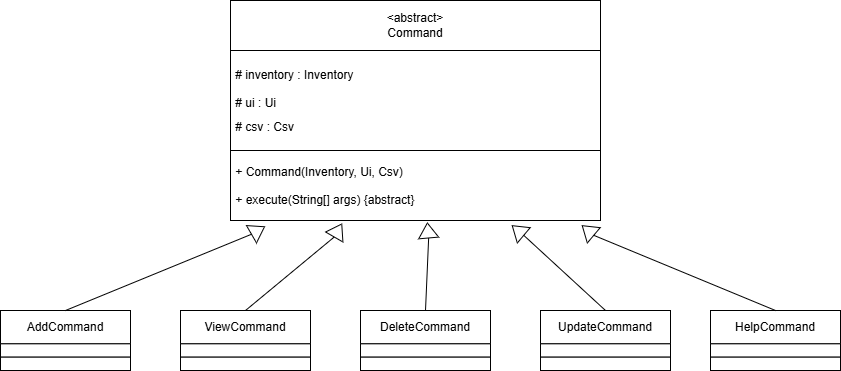

The diagram above was exported from draw.io. Its source (the exported page's mxGraphModel, read from the mxfile embedded in the PNG):
<mxGraphModel dx="1983" dy="1526" grid="1" gridSize="10" guides="1" tooltips="1" connect="1" arrows="1" fold="1" page="0" pageScale="1" pageWidth="850" pageHeight="1100" math="0" shadow="0">
  <root>
    <mxCell id="0" />
    <mxCell id="1" parent="0" />
    <mxCell id="jVFzerrqxQf79BVDgLIn-1" value="&amp;lt;abstract&amp;gt;&lt;br&gt;Command" style="rounded=0;whiteSpace=wrap;html=1;" parent="1" vertex="1">
      <mxGeometry x="-70" y="-700" width="370" height="50" as="geometry" />
    </mxCell>
    <mxCell id="jVFzerrqxQf79BVDgLIn-2" value="&amp;nbsp;# inventory : Inventory&lt;div&gt;&lt;br&gt;&lt;div style=&quot;line-height: 100%;&quot;&gt;&amp;nbsp;# ui : Ui&lt;/div&gt;&lt;div style=&quot;line-height: 100%;&quot;&gt;&lt;br&gt;&lt;/div&gt;&lt;div style=&quot;line-height: 100%;&quot;&gt;&lt;span style=&quot;background-color: initial;&quot;&gt;&amp;nbsp;# csv : Csv&lt;/span&gt;&lt;/div&gt;&lt;/div&gt;" style="rounded=0;whiteSpace=wrap;html=1;align=left;" parent="1" vertex="1">
      <mxGeometry x="-70" y="-650" width="370" height="100" as="geometry" />
    </mxCell>
    <mxCell id="jVFzerrqxQf79BVDgLIn-3" value="&amp;nbsp;+ Command(Inventory, Ui, Csv)&lt;div&gt;&lt;br&gt;&lt;div style=&quot;line-height: 100%;&quot;&gt;&amp;nbsp;+ execute(String[] args) {abstract}&lt;/div&gt;&lt;/div&gt;" style="rounded=0;whiteSpace=wrap;html=1;align=left;" parent="1" vertex="1">
      <mxGeometry x="-70" y="-550" width="370" height="70" as="geometry" />
    </mxCell>
    <mxCell id="jVFzerrqxQf79BVDgLIn-7" value="" style="group" parent="1" connectable="0" vertex="1">
      <mxGeometry x="-300" y="-390" width="130" height="60" as="geometry" />
    </mxCell>
    <mxCell id="jVFzerrqxQf79BVDgLIn-4" value="AddCommand" style="rounded=0;whiteSpace=wrap;html=1;" parent="jVFzerrqxQf79BVDgLIn-7" vertex="1">
      <mxGeometry width="130" height="33.333333333333336" as="geometry" />
    </mxCell>
    <mxCell id="jVFzerrqxQf79BVDgLIn-5" value="" style="rounded=0;whiteSpace=wrap;html=1;align=left;" parent="jVFzerrqxQf79BVDgLIn-7" vertex="1">
      <mxGeometry y="33.333333333333336" width="130" height="13.333333333333332" as="geometry" />
    </mxCell>
    <mxCell id="jVFzerrqxQf79BVDgLIn-6" value="" style="rounded=0;whiteSpace=wrap;html=1;align=left;" parent="jVFzerrqxQf79BVDgLIn-7" vertex="1">
      <mxGeometry y="46.66666666666667" width="130" height="13.333333333333332" as="geometry" />
    </mxCell>
    <mxCell id="jVFzerrqxQf79BVDgLIn-8" value="" style="group" parent="1" connectable="0" vertex="1">
      <mxGeometry x="-120" y="-390" width="130" height="60" as="geometry" />
    </mxCell>
    <mxCell id="jVFzerrqxQf79BVDgLIn-9" value="ViewCommand" style="rounded=0;whiteSpace=wrap;html=1;" parent="jVFzerrqxQf79BVDgLIn-8" vertex="1">
      <mxGeometry width="130" height="33.333333333333336" as="geometry" />
    </mxCell>
    <mxCell id="jVFzerrqxQf79BVDgLIn-10" value="" style="rounded=0;whiteSpace=wrap;html=1;align=left;" parent="jVFzerrqxQf79BVDgLIn-8" vertex="1">
      <mxGeometry y="33.333333333333336" width="130" height="13.333333333333332" as="geometry" />
    </mxCell>
    <mxCell id="jVFzerrqxQf79BVDgLIn-11" value="" style="rounded=0;whiteSpace=wrap;html=1;align=left;" parent="jVFzerrqxQf79BVDgLIn-8" vertex="1">
      <mxGeometry y="46.66666666666667" width="130" height="13.333333333333332" as="geometry" />
    </mxCell>
    <mxCell id="jVFzerrqxQf79BVDgLIn-24" style="edgeStyle=none;curved=1;rounded=0;orthogonalLoop=1;jettySize=auto;html=1;exitX=0.5;exitY=0;exitDx=0;exitDy=0;fontSize=12;startSize=8;endSize=8;" parent="jVFzerrqxQf79BVDgLIn-8" source="jVFzerrqxQf79BVDgLIn-9" target="jVFzerrqxQf79BVDgLIn-9" edge="1">
      <mxGeometry relative="1" as="geometry" />
    </mxCell>
    <mxCell id="jVFzerrqxQf79BVDgLIn-12" value="" style="group" parent="1" connectable="0" vertex="1">
      <mxGeometry x="60" y="-390" width="130" height="60" as="geometry" />
    </mxCell>
    <mxCell id="jVFzerrqxQf79BVDgLIn-13" value="DeleteCommand" style="rounded=0;whiteSpace=wrap;html=1;" parent="jVFzerrqxQf79BVDgLIn-12" vertex="1">
      <mxGeometry width="130" height="33.333333333333336" as="geometry" />
    </mxCell>
    <mxCell id="jVFzerrqxQf79BVDgLIn-14" value="" style="rounded=0;whiteSpace=wrap;html=1;align=left;" parent="jVFzerrqxQf79BVDgLIn-12" vertex="1">
      <mxGeometry y="33.333333333333336" width="130" height="13.333333333333332" as="geometry" />
    </mxCell>
    <mxCell id="jVFzerrqxQf79BVDgLIn-15" value="" style="rounded=0;whiteSpace=wrap;html=1;align=left;" parent="jVFzerrqxQf79BVDgLIn-12" vertex="1">
      <mxGeometry y="46.66666666666667" width="130" height="13.333333333333332" as="geometry" />
    </mxCell>
    <mxCell id="jVFzerrqxQf79BVDgLIn-20" value="" style="group" parent="1" connectable="0" vertex="1">
      <mxGeometry x="240" y="-390" width="130" height="60" as="geometry" />
    </mxCell>
    <mxCell id="jVFzerrqxQf79BVDgLIn-21" value="UpdateCommand" style="rounded=0;whiteSpace=wrap;html=1;" parent="jVFzerrqxQf79BVDgLIn-20" vertex="1">
      <mxGeometry width="130" height="33.333333333333336" as="geometry" />
    </mxCell>
    <mxCell id="jVFzerrqxQf79BVDgLIn-22" value="" style="rounded=0;whiteSpace=wrap;html=1;align=left;" parent="jVFzerrqxQf79BVDgLIn-20" vertex="1">
      <mxGeometry y="33.333333333333336" width="130" height="13.333333333333332" as="geometry" />
    </mxCell>
    <mxCell id="jVFzerrqxQf79BVDgLIn-23" value="" style="rounded=0;whiteSpace=wrap;html=1;align=left;" parent="jVFzerrqxQf79BVDgLIn-20" vertex="1">
      <mxGeometry y="46.66666666666667" width="130" height="13.333333333333332" as="geometry" />
    </mxCell>
    <mxCell id="jVFzerrqxQf79BVDgLIn-25" value="" style="triangle;whiteSpace=wrap;html=1;rotation=-30;" parent="1" vertex="1">
      <mxGeometry x="-50" y="-480" width="15" height="20" as="geometry" />
    </mxCell>
    <mxCell id="jVFzerrqxQf79BVDgLIn-26" value="" style="endArrow=none;html=1;rounded=0;fontSize=12;startSize=8;endSize=8;curved=1;exitX=0.5;exitY=0;exitDx=0;exitDy=0;entryX=0;entryY=0.5;entryDx=0;entryDy=0;" parent="1" source="jVFzerrqxQf79BVDgLIn-4" target="jVFzerrqxQf79BVDgLIn-25" edge="1">
      <mxGeometry width="50" height="50" relative="1" as="geometry">
        <mxPoint x="70" y="-430" as="sourcePoint" />
        <mxPoint x="120" y="-480" as="targetPoint" />
      </mxGeometry>
    </mxCell>
    <mxCell id="jVFzerrqxQf79BVDgLIn-30" value="" style="triangle;whiteSpace=wrap;html=1;rotation=-60;" parent="1" vertex="1">
      <mxGeometry x="30" y="-480" width="15" height="20" as="geometry" />
    </mxCell>
    <mxCell id="jVFzerrqxQf79BVDgLIn-34" value="" style="triangle;whiteSpace=wrap;html=1;rotation=-95;" parent="1" vertex="1">
      <mxGeometry x="120" y="-480" width="15" height="20" as="geometry" />
    </mxCell>
    <mxCell id="jVFzerrqxQf79BVDgLIn-37" value="" style="endArrow=none;html=1;rounded=0;fontSize=12;startSize=8;endSize=8;curved=1;exitX=0.5;exitY=0;exitDx=0;exitDy=0;entryX=0;entryY=0.5;entryDx=0;entryDy=0;" parent="1" source="jVFzerrqxQf79BVDgLIn-13" target="jVFzerrqxQf79BVDgLIn-34" edge="1">
      <mxGeometry width="50" height="50" relative="1" as="geometry">
        <mxPoint x="-145" y="-380" as="sourcePoint" />
        <mxPoint x="19" y="-456" as="targetPoint" />
      </mxGeometry>
    </mxCell>
    <mxCell id="jVFzerrqxQf79BVDgLIn-38" value="" style="endArrow=none;html=1;rounded=0;fontSize=12;startSize=8;endSize=8;curved=1;exitX=0.5;exitY=0;exitDx=0;exitDy=0;entryX=0;entryY=0.5;entryDx=0;entryDy=0;" parent="1" source="jVFzerrqxQf79BVDgLIn-9" target="jVFzerrqxQf79BVDgLIn-30" edge="1">
      <mxGeometry width="50" height="50" relative="1" as="geometry">
        <mxPoint x="215" y="-380" as="sourcePoint" />
        <mxPoint x="208" y="-453" as="targetPoint" />
      </mxGeometry>
    </mxCell>
    <mxCell id="jVFzerrqxQf79BVDgLIn-40" value="" style="endArrow=none;html=1;rounded=0;fontSize=12;startSize=8;endSize=8;curved=1;exitX=0.5;exitY=0;exitDx=0;exitDy=0;entryX=0;entryY=0.5;entryDx=0;entryDy=0;" parent="1" source="jVFzerrqxQf79BVDgLIn-21" target="jVFzerrqxQf79BVDgLIn-41" edge="1">
      <mxGeometry width="50" height="50" relative="1" as="geometry">
        <mxPoint x="215" y="-380" as="sourcePoint" />
        <mxPoint x="290" y="-450" as="targetPoint" />
      </mxGeometry>
    </mxCell>
    <mxCell id="jVFzerrqxQf79BVDgLIn-41" value="" style="triangle;whiteSpace=wrap;html=1;rotation=-140;" parent="1" vertex="1">
      <mxGeometry x="210" y="-480" width="15" height="20" as="geometry" />
    </mxCell>
    <mxCell id="_BX4E2fCdq9hKX28GzHT-1" value="" style="group" parent="1" connectable="0" vertex="1">
      <mxGeometry x="410" y="-390" width="130" height="60" as="geometry" />
    </mxCell>
    <mxCell id="_BX4E2fCdq9hKX28GzHT-2" value="HelpCommand" style="rounded=0;whiteSpace=wrap;html=1;" parent="_BX4E2fCdq9hKX28GzHT-1" vertex="1">
      <mxGeometry width="130" height="33.333333333333336" as="geometry" />
    </mxCell>
    <mxCell id="_BX4E2fCdq9hKX28GzHT-3" value="" style="rounded=0;whiteSpace=wrap;html=1;align=left;" parent="_BX4E2fCdq9hKX28GzHT-1" vertex="1">
      <mxGeometry y="33.333333333333336" width="130" height="13.333333333333332" as="geometry" />
    </mxCell>
    <mxCell id="_BX4E2fCdq9hKX28GzHT-4" value="" style="rounded=0;whiteSpace=wrap;html=1;align=left;" parent="_BX4E2fCdq9hKX28GzHT-1" vertex="1">
      <mxGeometry y="46.66666666666667" width="130" height="13.333333333333332" as="geometry" />
    </mxCell>
    <mxCell id="_BX4E2fCdq9hKX28GzHT-5" value="" style="endArrow=none;html=1;rounded=0;fontSize=12;startSize=8;endSize=8;curved=1;exitX=0.5;exitY=0;exitDx=0;exitDy=0;entryX=0;entryY=0.5;entryDx=0;entryDy=0;" parent="1" source="_BX4E2fCdq9hKX28GzHT-2" target="_BX4E2fCdq9hKX28GzHT-6" edge="1">
      <mxGeometry width="50" height="50" relative="1" as="geometry">
        <mxPoint x="335" y="-380" as="sourcePoint" />
        <mxPoint x="300" y="-440" as="targetPoint" />
      </mxGeometry>
    </mxCell>
    <mxCell id="_BX4E2fCdq9hKX28GzHT-6" value="" style="triangle;whiteSpace=wrap;html=1;rotation=-140;" parent="1" vertex="1">
      <mxGeometry x="280" y="-480" width="15" height="20" as="geometry" />
    </mxCell>
  </root>
</mxGraphModel>